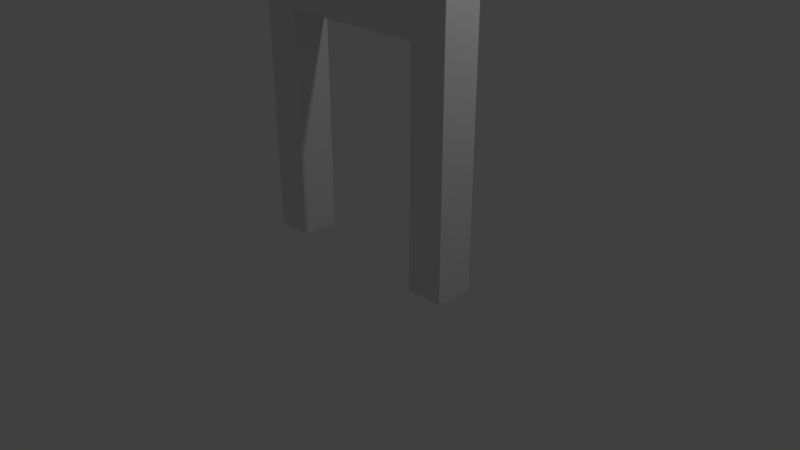 # Source: Doorway-3x4x0.25.blend  (saved by Blender 2.79.0; exported with 4.5.12 LTS)
import bpy
from mathutils import Matrix  # noqa: F401  (used for matrix-valued properties, if any)

bpy.ops.wm.read_factory_settings(use_empty=True)
scene = bpy.context.scene
scene.name = 'Scene'

# ---- collections
col_collection_1 = bpy.data.collections.new('Collection 1'); scene.collection.children.link(col_collection_1)

# ---- materials (node trees are filled in below, after node groups)
mat_material = bpy.data.materials.new('Material')
mat_material.alpha_threshold = 0.0
mat_material.use_transparent_shadow = False
mat_material.roughness = 0.5
mat_material.line_color = (0.0, 0.0, 0.0, 1.0)

# ---- material node trees

# ---- world
world_world = bpy.data.worlds.new('World'); scene.world = world_world
world_world.color = (0.05088, 0.05088, 0.05088)
world_world.use_sun_shadow = False
world_world.sun_shadow_jitter_overblur = 0.0
world_world.cycles.sampling_method = 'MANUAL'

# ---- cameras
cam_camera = bpy.data.cameras.new('Camera')
cam_camera.clip_end = 100.0
cam_camera.lens = 35.0
cam_camera.sensor_width = 32.0
cam_camera.sensor_height = 18.0
cam_camera.ortho_scale = 7.314
cam_camera.dof.focus_distance = 0.0
cam_camera.dof.aperture_fstop = 128.0

# ---- lights
light_lamp = bpy.data.lights.new('Lamp', 'POINT')
light_lamp.transmission_factor = 0.0
light_lamp.cutoff_distance = 30.0
light_lamp.energy = 100.0
light_lamp.shadow_buffer_clip_start = 1.001
light_lamp.shadow_soft_size = 0.1
light_lamp.shadow_maximum_resolution = 0.006
light_lamp.use_absolute_resolution = True

# ---- meshes
me_cube = bpy.data.meshes.new('Cube')
me_cube.from_pydata([(1.5, 0.25, 2.0), (1.5, 0.25, -2.0), (-1.5, 0.25, -2.0), (-1.5, 0.25, 2.0), (1.5, -0.25, 2.0), (1.5, -0.25, -2.0), (-1.5, -0.25, -2.0), (-1.5, -0.25, 2.0), (1.0, 0.25, 2.0), (-1.0, 0.25, 2.0), (1.0, 0.25, -2.0), (-1.0, 0.25, -2.0), (1.0, -0.25, 2.0), (-1.0, -0.25, 2.0), (1.0, -0.25, -2.0), (-1.0, -0.25, -2.0), (1.5, 0.25, 1.0), (-1.5, 0.25, 1.0), (1.5, -0.25, 1.0), (-1.5, -0.25, 1.0), (1.0, -0.25, 1.0), (-1.0, -0.25, 1.0), (1.0, 0.25, 1.0), (-1.0, 0.25, 1.0)], [], [(23, 11, 2, 17), (21, 19, 6, 15), (16, 18, 5, 1), (11, 15, 6, 2), (17, 19, 7, 3), (13, 9, 3, 7), (4, 0, 8, 12), (12, 8, 9, 13), (1, 5, 14, 10), (23, 21, 15, 11), (18, 20, 14, 5), (23, 22, 20, 21), (16, 1, 10, 22), (22, 10, 14, 20), (8, 22, 23, 9), (0, 16, 22, 8), (12, 13, 21, 20), (4, 12, 20, 18), (2, 6, 19, 17), (0, 4, 18, 16), (13, 7, 19, 21), (9, 23, 17, 3)])
me_cube.materials.append(mat_material)
me_cube.use_remesh_preserve_volume = False
me_cube.use_remesh_preserve_attributes = False
me_cube.use_mirror_vertex_groups = False
me_cube.update()

# ---- objects
ob_doorway_3x4x0_25 = bpy.data.objects.new('Doorway-3x4x0.25', me_cube)
ob_lamp = bpy.data.objects.new('Lamp', light_lamp)
ob_camera = bpy.data.objects.new('Camera', cam_camera)

# ---- transforms, parenting, visibility, modifiers, constraints
ob_doorway_3x4x0_25.location = (0.0, 0.0, 2.0)
ob_doorway_3x4x0_25.lock_rotations_4d = False
ob_doorway_3x4x0_25.empty_display_type = 'ARROWS'
ob_doorway_3x4x0_25.lineart.crease_threshold = 0.0
ob_lamp.location = (4.076, 1.005, 5.904)
ob_lamp.rotation_euler = (0.6503, 0.05522, 1.866)
ob_lamp.lock_rotations_4d = False
ob_lamp.empty_display_type = 'ARROWS'
ob_lamp.color = (0.0, 0.0, 0.0, 0.0)
ob_lamp.lineart.crease_threshold = 0.0
ob_camera.location = (7.481, -6.508, 5.344)
ob_camera.rotation_euler = (1.109, 0.0, 0.8149)
ob_camera.lock_rotations_4d = False
ob_camera.empty_display_type = 'ARROWS'
ob_camera.color = (0.0, 0.0, 0.0, 0.0)
ob_camera.display_type = 'WIRE'
ob_camera.lineart.crease_threshold = 0.0

# ---- collection membership
col_collection_1.objects.link(ob_doorway_3x4x0_25)
col_collection_1.objects.link(ob_lamp)
col_collection_1.objects.link(ob_camera)

# ---- scene / render settings (as saved in the file)
scene.camera = ob_camera
scene.frame_start = 1; scene.frame_end = 250; scene.frame_set(93)
scene.render.engine = 'BLENDER_EEVEE_NEXT'
scene.render.resolution_percentage = 50
scene.render.dither_intensity = 0.0
scene.cycles.use_denoising = False
scene.cycles.samples = 128
scene.cycles.sampling_pattern = 'TABULATED_SOBOL'
scene.cycles.use_adaptive_sampling = False
scene.cycles.use_light_tree = False
scene.cycles.blur_glossy = 0.0
scene.cycles.sample_clamp_indirect = 0.0
scene.view_settings.view_transform = 'Standard'
bpy.context.view_layer.update()
